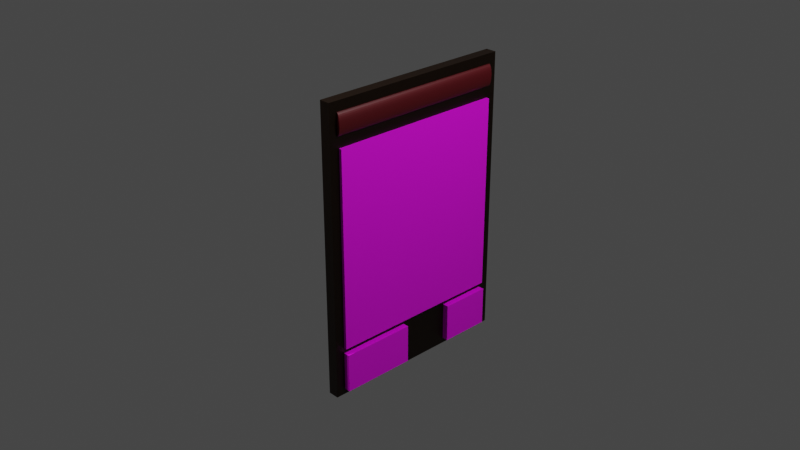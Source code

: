 # Source: Raider.blend  (saved by Blender 2.80.75; exported with 4.5.12 LTS)
import bpy
from mathutils import Matrix  # noqa: F401  (used for matrix-valued properties, if any)

bpy.ops.wm.read_factory_settings(use_empty=True)
scene = bpy.context.scene
scene.name = 'Scene'

# ---- collections
col_collection = bpy.data.collections.new('Collection'); scene.collection.children.link(col_collection)

# ---- images (referenced by path relative to the original .blend; pixels are not part of the script)
import os
ASSET_DIR = os.environ.get("B2B_ASSET_DIR", "")  # directory of the original .blend (textures are referenced by path, not embedded)
HERE = os.path.dirname(os.path.abspath(__file__))  # packed textures are extracted next to this script under _unpacked/

def load_image(name, relpath, width, height, colorspace="sRGB"):
    """Load a texture the original file referenced (path relative to the .blend, or extracted next to this script)."""
    p = next((c for c in (os.path.join(HERE, relpath), os.path.join(ASSET_DIR, relpath)) if relpath and os.path.exists(c)), "")
    if p:
        img = bpy.data.images.load(p, check_existing=True)
        img.name = name
    else:  # same state as the original file: an image datablock whose file is absent (Cycles renders it pink)
        img = bpy.data.images.new(name, width, height)
        img.source = "FILE"
        img.filepath = "//" + (relpath or name)
    img.colorspace_settings.name = colorspace
    return img
img_raider_png_001 = load_image('Raider.png.001', 'Card Art/Raider.png', 1024, 1024, 'sRGB')
img_raiderattack_png_002 = load_image('RaiderAttack.png.002', 'Card Art/RaiderAttack.png', 1024, 1024, 'sRGB')
img_raiderdefense_png_003 = load_image('RaiderDefense.png.003', 'Card Art/RaiderDefense.png', 1024, 1024, 'sRGB')

# ---- materials (node trees are filled in below, after node groups)
mat_card_back_001 = bpy.data.materials.new('Card Back.001')
mat_card_back_001.alpha_threshold = 0.0
mat_card_back_001.use_transparent_shadow = False
mat_card_back_001.line_color = (0.0, 0.0, 0.0, 1.0)
mat_portrait_001 = bpy.data.materials.new('Portrait.001')
mat_portrait_001.use_transparent_shadow = False
mat_top_bar_001 = bpy.data.materials.new('Top Bar.001')
mat_top_bar_001.use_transparent_shadow = False
mat_material = bpy.data.materials.new('Material')
mat_material.use_transparent_shadow = False
mat_material_001 = bpy.data.materials.new('Material.001')
mat_material_001.use_transparent_shadow = False

# ---- material node trees
mat_card_back_001.use_nodes = True; mat_card_back_001.node_tree.nodes.clear()
_N = mat_card_back_001.node_tree.nodes; _L = mat_card_back_001.node_tree.links
n0 = _N.new('ShaderNodeOutputMaterial'); n0.name = 'Material Output'; n0.location = (300, 300)
n1 = _N.new('ShaderNodeBsdfPrincipled'); n1.name = 'Principled BSDF'; n1.location = (10, 300)
n1.distribution = 'GGX'
n1.subsurface_method = 'BURLEY'
n1.inputs[0].default_value = (0.01109, 0.00379, 0.0, 1.0)
n1.inputs[1].default_value = 0.5333
n1.inputs[2].default_value = 0.4
n1.inputs[3].default_value = 1.45
n1.inputs[27].default_value = (0.0, 0.0, 0.0, 1.0)
n1.inputs[28].default_value = 1.0
_L.new(n1.outputs[0], n0.inputs[0])
n0.is_active_output = True
mat_portrait_001.use_nodes = True; mat_portrait_001.node_tree.nodes.clear()
_N = mat_portrait_001.node_tree.nodes; _L = mat_portrait_001.node_tree.links
n0 = _N.new('ShaderNodeOutputMaterial'); n0.name = 'Material Output'; n0.location = (300, 300)
n1 = _N.new('ShaderNodeBsdfPrincipled'); n1.name = 'Principled BSDF'; n1.location = (10, 300)
n1.distribution = 'GGX'
n1.subsurface_method = 'BURLEY'
n1.inputs[3].default_value = 1.45
n1.inputs[27].default_value = (0.0, 0.0, 0.0, 1.0)
n1.inputs[28].default_value = 1.0
n2 = _N.new('ShaderNodeTexImage'); n2.name = 'Image Texture'; n2.location = (-280, 280)
n2.image = img_raider_png_001
_L.new(n1.outputs[0], n0.inputs[0])
_L.new(n2.outputs[0], n1.inputs[0])
n0.is_active_output = True
mat_top_bar_001.use_nodes = True; mat_top_bar_001.node_tree.nodes.clear()
_N = mat_top_bar_001.node_tree.nodes; _L = mat_top_bar_001.node_tree.links
n0 = _N.new('ShaderNodeOutputMaterial'); n0.name = 'Material Output'; n0.location = (300, 300)
n1 = _N.new('ShaderNodeBsdfPrincipled'); n1.name = 'Principled BSDF'; n1.location = (10, 300)
n1.distribution = 'GGX'
n1.subsurface_method = 'BURLEY'
n1.inputs[0].default_value = (0.07324, 0.0, 0.002889, 1.0)
n1.inputs[3].default_value = 1.45
n1.inputs[27].default_value = (0.0, 0.0, 0.0, 1.0)
n1.inputs[28].default_value = 1.0
_L.new(n1.outputs[0], n0.inputs[0])
n0.is_active_output = True
mat_material.use_nodes = True; mat_material.node_tree.nodes.clear()
_N = mat_material.node_tree.nodes; _L = mat_material.node_tree.links
n0 = _N.new('ShaderNodeOutputMaterial'); n0.name = 'Material Output'; n0.location = (300, 300)
n1 = _N.new('ShaderNodeBsdfPrincipled'); n1.name = 'Principled BSDF'; n1.location = (10, 300)
n1.distribution = 'GGX'
n1.subsurface_method = 'BURLEY'
n1.inputs[3].default_value = 1.45
n1.inputs[27].default_value = (0.0, 0.0, 0.0, 1.0)
n1.inputs[28].default_value = 1.0
n2 = _N.new('ShaderNodeTexImage'); n2.name = 'Image Texture'; n2.location = (-280, 280)
n2.image = img_raiderattack_png_002
_L.new(n1.outputs[0], n0.inputs[0])
_L.new(n2.outputs[0], n1.inputs[0])
n0.is_active_output = True
mat_material_001.use_nodes = True; mat_material_001.node_tree.nodes.clear()
_N = mat_material_001.node_tree.nodes; _L = mat_material_001.node_tree.links
n0 = _N.new('ShaderNodeOutputMaterial'); n0.name = 'Material Output'; n0.location = (300, 300)
n1 = _N.new('ShaderNodeBsdfPrincipled'); n1.name = 'Principled BSDF'; n1.location = (10, 300)
n1.distribution = 'GGX'
n1.subsurface_method = 'BURLEY'
n1.inputs[3].default_value = 1.45
n1.inputs[27].default_value = (0.0, 0.0, 0.0, 1.0)
n1.inputs[28].default_value = 1.0
n2 = _N.new('ShaderNodeTexImage'); n2.name = 'Image Texture'; n2.location = (-280, 280)
n2.image = img_raiderdefense_png_003
_L.new(n1.outputs[0], n0.inputs[0])
_L.new(n2.outputs[0], n1.inputs[0])
n0.is_active_output = True

# ---- world
world_world = bpy.data.worlds.new('World'); scene.world = world_world
world_world.use_nodes = True; world_world.node_tree.nodes.clear()
_N = world_world.node_tree.nodes; _L = world_world.node_tree.links
n0 = _N.new('ShaderNodeOutputWorld'); n0.name = 'World Output'; n0.location = (300, 300)
n1 = _N.new('ShaderNodeBackground'); n1.name = 'Background'; n1.location = (10, 300)
n1.inputs[0].default_value = (0.05088, 0.05088, 0.05088, 1.0)
_L.new(n1.outputs[0], n0.inputs[0])
n0.is_active_output = True
world_world.color = (0.05088, 0.05088, 0.05088)
world_world.use_sun_shadow = False
world_world.sun_shadow_jitter_overblur = 0.0

# ---- cameras
cam_camera = bpy.data.cameras.new('Camera')
cam_camera.clip_end = 100.0
cam_camera.ortho_scale = 7.314
cam_camera_001 = bpy.data.cameras.new('Camera.001')
cam_camera_001.clip_end = 100.0
cam_camera_001.ortho_scale = 7.314

# ---- lights
light_light = bpy.data.lights.new('Light', 'POINT')
light_light.transmission_factor = 0.0
light_light.energy = 1000.0
light_light.shadow_soft_size = 0.1
light_light.shadow_maximum_resolution = 0.006
light_light.use_absolute_resolution = True
light_light_001 = bpy.data.lights.new('Light.001', 'POINT')
light_light_001.transmission_factor = 0.0
light_light_001.energy = 1000.0
light_light_001.shadow_soft_size = 0.1
light_light_001.shadow_maximum_resolution = 0.006
light_light_001.use_absolute_resolution = True

# ---- meshes
me_circle_001 = bpy.data.meshes.new('Circle.001')
me_circle_001.from_pydata([(0.0, 1.0, 0.0), (-0.1951, 0.9808, 0.0), (-0.3827, 0.9239, 0.0), (-0.5556, 0.8315, 0.0), (-0.7071, 0.7071, 0.0), (-0.8315, 0.5556, 0.0), (-0.9239, 0.3827, 0.0), (-0.9808, 0.1951, 0.0), (-1.0, 7.55e-08, 0.0), (-0.9808, -0.1951, 0.0), (-0.9239, -0.3827, 0.0), (-0.8315, -0.5556, 0.0), (-0.7071, -0.7071, 0.0), (-0.5556, -0.8315, 0.0), (-0.3827, -0.9239, 0.0), (-0.1951, -0.9808, 0.0), (3.258e-07, -1.0, 0.0), (0.1951, -0.9808, 0.0), (0.3827, -0.9239, 0.0), (0.5556, -0.8315, 0.0), (0.7071, -0.7071, 0.0), (0.8315, -0.5556, 0.0), (0.9239, -0.3827, 0.0), (0.9808, -0.1951, 0.0), (1.0, 9.656e-07, 0.0), (0.9808, 0.1951, 0.0), (0.9239, 0.3827, 0.0), (0.8315, 0.5556, 0.0), (0.7071, 0.7071, 0.0), (0.5556, 0.8315, 0.0), (0.3827, 0.9239, 0.0), (0.1951, 0.9808, 0.0)], [(1, 0), (2, 1), (3, 2), (4, 3), (5, 4), (6, 5), (7, 6), (8, 7), (9, 8), (10, 9), (11, 10), (12, 11), (13, 12), (14, 13), (15, 14), (16, 15), (17, 16), (18, 17), (19, 18), (20, 19), (21, 20), (22, 21), (23, 22), (24, 23), (25, 24), (26, 25), (27, 26), (28, 27), (29, 28), (30, 29), (31, 30), (0, 31)], [])
_uv = me_circle_001.uv_layers.new(name='UVMap')
_uv.uv.foreach_set('vector', [])
me_circle_001.use_remesh_preserve_volume = False
me_circle_001.use_remesh_preserve_attributes = False
me_circle_001.use_mirror_vertex_groups = False
me_circle_001.update()
me_cube_003 = bpy.data.meshes.new('Cube.003')
me_cube_003.from_pydata([(1.0, 1.0, 1.0), (1.0, 1.0, -1.0), (1.0, -1.0, 1.0), (1.0, -1.0, -1.0), (-1.0, 1.0, 1.0), (-1.0, 1.0, -1.0), (-1.0, -1.0, 1.0), (-1.0, -1.0, -1.0)], [], [(0, 4, 6, 2), (3, 2, 6, 7), (7, 6, 4, 5), (5, 1, 3, 7), (1, 0, 2, 3), (5, 4, 0, 1)])
_uv = me_cube_003.uv_layers.new(name='UVMap')
_uv.uv.foreach_set('vector', [0.375, 0.0, 0.625, 0.0, 0.625, 0.25, 0.375, 0.25, 0.375, 0.25, 0.625, 0.25, 0.625, 0.5, 0.375, 0.5, 0.375, 0.5, 0.625, 0.5, 0.625, 0.75, 0.375, 0.75, 0.375, 0.75, 0.625, 0.75, 0.625, 1.0, 0.375, 1.0, 0.125, 0.5, 0.375, 0.5, 0.375, 0.75, 0.125, 0.75, 0.625, 0.5, 0.875, 0.5, 0.875, 0.75, 0.625, 0.75])
me_cube_003.materials.append(mat_card_back_001)
me_cube_003.use_remesh_preserve_volume = False
me_cube_003.use_remesh_preserve_attributes = False
me_cube_003.use_mirror_vertex_groups = False
me_cube_003.update()
me_cube_002 = bpy.data.meshes.new('Cube.002')
me_cube_002.from_pydata([(-1.0, -1.0, -1.0), (-1.0, -1.0, 1.0), (-1.0, 1.0, -1.0), (-1.0, 1.0, 1.0), (1.0, -1.0, -1.0), (1.0, -1.0, 1.0), (1.0, 1.0, -1.0), (1.0, 1.0, 1.0)], [], [(0, 1, 3, 2), (2, 3, 7, 6), (6, 7, 5, 4), (4, 5, 1, 0), (2, 6, 4, 0), (7, 3, 1, 5)])
_uv = me_cube_002.uv_layers.new(name='UVMap')
_uv.uv.foreach_set('vector', [0.9696, 0.3622, 0.9683, 0.8773, -0.08919, 0.876, -0.08793, 0.3609, -1.768, 0.4462, -1.763, 1.032, -0.09545, 0.9079, -0.1005, 0.3221, 0.003447, 0.3133, 0.003447, 0.9932, 0.9776, 0.9932, 0.9776, 0.3133, -2.364, -0.01844, -2.373, 1.033, -4.531, 1.024, -4.522, -0.02755, -0.1968, -1.06, -0.2059, -0.009321, -2.364, -0.01844, -2.355, -1.07, -0.09545, 0.9079, -0.5547, 1.613, 0.6479, 1.608, 1.107, 0.9028])
me_cube_002.materials.append(mat_portrait_001)
me_cube_002.use_remesh_preserve_volume = False
me_cube_002.use_remesh_preserve_attributes = False
me_cube_002.use_mirror_vertex_groups = False
me_cube_002.update()
me_cylinder_005 = bpy.data.meshes.new('Cylinder.005')
me_cylinder_005.from_pydata([(0.0, 1.0, -1.0), (0.0, 1.0, 1.0), (0.1951, 0.9808, -1.0), (0.1951, 0.9808, 1.0), (0.3827, 0.9239, -1.0), (0.3827, 0.9239, 1.0), (0.5556, 0.8315, -1.0), (0.5556, 0.8315, 1.0), (0.7071, 0.7071, -1.0), (0.7071, 0.7071, 1.0), (0.8315, 0.5556, -1.0), (0.8315, 0.5556, 1.0), (0.9239, 0.3827, -1.0), (0.9239, 0.3827, 1.0), (0.9808, 0.1951, -1.0), (0.9808, 0.1951, 1.0), (1.0, 7.55e-08, -1.0), (1.0, 7.55e-08, 1.0), (0.9808, -0.1951, -1.0), (0.9808, -0.1951, 1.0), (0.9239, -0.3827, -1.0), (0.9239, -0.3827, 1.0), (0.8315, -0.5556, -1.0), (0.8315, -0.5556, 1.0), (0.7071, -0.7071, -1.0), (0.7071, -0.7071, 1.0), (0.5556, -0.8315, -1.0), (0.5556, -0.8315, 1.0), (0.3827, -0.9239, -1.0), (0.3827, -0.9239, 1.0), (0.1951, -0.9808, -1.0), (0.1951, -0.9808, 1.0), (-3.258e-07, -1.0, -1.0), (-3.258e-07, -1.0, 1.0), (-0.1951, -0.9808, -1.0), (-0.1951, -0.9808, 1.0), (-0.3827, -0.9239, -1.0), (-0.3827, -0.9239, 1.0), (-0.5556, -0.8315, -1.0), (-0.5556, -0.8315, 1.0), (-0.7071, -0.7071, -1.0), (-0.7071, -0.7071, 1.0), (-0.8315, -0.5556, -1.0), (-0.8315, -0.5556, 1.0), (-0.9239, -0.3827, -1.0), (-0.9239, -0.3827, 1.0), (-0.9808, -0.1951, -1.0), (-0.9808, -0.1951, 1.0), (-1.0, 9.656e-07, -1.0), (-1.0, 9.656e-07, 1.0), (-0.9808, 0.1951, -1.0), (-0.9808, 0.1951, 1.0), (-0.9239, 0.3827, -1.0), (-0.9239, 0.3827, 1.0), (-0.8315, 0.5556, -1.0), (-0.8315, 0.5556, 1.0), (-0.7071, 0.7071, -1.0), (-0.7071, 0.7071, 1.0), (-0.5556, 0.8315, -1.0), (-0.5556, 0.8315, 1.0), (-0.3827, 0.9239, -1.0), (-0.3827, 0.9239, 1.0), (-0.1951, 0.9808, -1.0), (-0.1951, 0.9808, 1.0)], [], [(0, 1, 3, 2), (2, 3, 5, 4), (4, 5, 7, 6), (6, 7, 9, 8), (8, 9, 11, 10), (10, 11, 13, 12), (12, 13, 15, 14), (14, 15, 17, 16), (16, 17, 19, 18), (18, 19, 21, 20), (20, 21, 23, 22), (22, 23, 25, 24), (24, 25, 27, 26), (26, 27, 29, 28), (28, 29, 31, 30), (30, 31, 33, 32), (32, 33, 35, 34), (34, 35, 37, 36), (36, 37, 39, 38), (38, 39, 41, 40), (40, 41, 43, 42), (42, 43, 45, 44), (44, 45, 47, 46), (46, 47, 49, 48), (48, 49, 51, 50), (50, 51, 53, 52), (52, 53, 55, 54), (54, 55, 57, 56), (56, 57, 59, 58), (58, 59, 61, 60), (3, 1, 63, 61, 59, 57, 55, 53, 51, 49, 47, 45, 43, 41, 39, 37, 35, 33, 31, 29, 27, 25, 23, 21, 19, 17, 15, 13, 11, 9, 7, 5), (60, 61, 63, 62), (62, 63, 1, 0), (0, 2, 4, 6, 8, 10, 12, 14, 16, 18, 20, 22, 24, 26, 28, 30, 32, 34, 36, 38, 40, 42, 44, 46, 48, 50, 52, 54, 56, 58, 60, 62)])
_uv = me_cylinder_005.uv_layers.new(name='UVMap')
_uv.uv.foreach_set('vector', [1.0, 0.5, 1.0, 1.0, 0.9688, 1.0, 0.9688, 0.5, 0.9688, 0.5, 0.9688, 1.0, 0.9375, 1.0, 0.9375, 0.5, 0.9375, 0.5, 0.9375, 1.0, 0.9062, 1.0, 0.9062, 0.5, 0.9062, 0.5, 0.9062, 1.0, 0.875, 1.0, 0.875, 0.5, 0.875, 0.5, 0.875, 1.0, 0.8438, 1.0, 0.8438, 0.5, 0.8438, 0.5, 0.8438, 1.0, 0.8125, 1.0, 0.8125, 0.5, 0.8125, 0.5, 0.8125, 1.0, 0.7812, 1.0, 0.7812, 0.5, 0.7812, 0.5, 0.7812, 1.0, 0.75, 1.0, 0.75, 0.5, 0.75, 0.5, 0.75, 1.0, 0.7188, 1.0, 0.7188, 0.5, 0.7188, 0.5, 0.7188, 1.0, 0.6875, 1.0, 0.6875, 0.5, 0.6875, 0.5, 0.6875, 1.0, 0.6562, 1.0, 0.6562, 0.5, 0.6562, 0.5, 0.6562, 1.0, 0.625, 1.0, 0.625, 0.5, 0.625, 0.5, 0.625, 1.0, 0.5938, 1.0, 0.5938, 0.5, 0.5938, 0.5, 0.5938, 1.0, 0.5625, 1.0, 0.5625, 0.5, 0.5625, 0.5, 0.5625, 1.0, 0.5312, 1.0, 0.5312, 0.5, 0.5312, 0.5, 0.5312, 1.0, 0.5, 1.0, 0.5, 0.5, 0.5, 0.5, 0.5, 1.0, 0.4688, 1.0, 0.4688, 0.5, 0.4688, 0.5, 0.4688, 1.0, 0.4375, 1.0, 0.4375, 0.5, 0.4375, 0.5, 0.4375, 1.0, 0.4062, 1.0, 0.4062, 0.5, 0.4062, 0.5, 0.4062, 1.0, 0.375, 1.0, 0.375, 0.5, 0.375, 0.5, 0.375, 1.0, 0.3438, 1.0, 0.3438, 0.5, 0.3438, 0.5, 0.3438, 1.0, 0.3125, 1.0, 0.3125, 0.5, 0.3125, 0.5, 0.3125, 1.0, 0.2812, 1.0, 0.2812, 0.5, 0.2812, 0.5, 0.2812, 1.0, 0.25, 1.0, 0.25, 0.5, 0.25, 0.5, 0.25, 1.0, 0.2188, 1.0, 0.2188, 0.5, 0.2188, 0.5, 0.2188, 1.0, 0.1875, 1.0, 0.1875, 0.5, 0.1875, 0.5, 0.1875, 1.0, 0.1562, 1.0, 0.1562, 0.5, 0.1562, 0.5, 0.1562, 1.0, 0.125, 1.0, 0.125, 0.5, 0.125, 0.5, 0.125, 1.0, 0.09375, 1.0, 0.09375, 0.5, 0.09375, 0.5, 0.09375, 1.0, 0.0625, 1.0, 0.0625, 0.5, 0.2968, 0.4854, 0.25, 0.49, 0.2032, 0.4854, 0.1582, 0.4717, 0.1167, 0.4496, 0.08029, 0.4197, 0.05045, 0.3833, 0.02827, 0.3418, 0.01461, 0.2968, 0.01, 0.25, 0.01461, 0.2032, 0.02827, 0.1582, 0.05045, 0.1167, 0.08029, 0.08029, 0.1167, 0.05045, 0.1582, 0.02827, 0.2032, 0.01461, 0.25, 0.01, 0.2968, 0.01461, 0.3418, 0.02827, 0.3833, 0.05045, 0.4197, 0.08029, 0.4496, 0.1167, 0.4717, 0.1582, 0.4854, 0.2032, 0.49, 0.25, 0.4854, 0.2968, 0.4717, 0.3418, 0.4496, 0.3833, 0.4197, 0.4197, 0.3833, 0.4496, 0.3418, 0.4717, 0.0625, 0.5, 0.0625, 1.0, 0.03125, 1.0, 0.03125, 0.5, 0.03125, 0.5, 0.03125, 1.0, 0.0, 1.0, 0.0, 0.5, 0.75, 0.49, 0.7968, 0.4854, 0.8418, 0.4717, 0.8833, 0.4496, 0.9197, 0.4197, 0.9496, 0.3833, 0.9717, 0.3418, 0.9854, 0.2968, 0.99, 0.25, 0.9854, 0.2032, 0.9717, 0.1582, 0.9496, 0.1167, 0.9197, 0.08029, 0.8833, 0.05045, 0.8418, 0.02827, 0.7968, 0.01461, 0.75, 0.01, 0.7032, 0.01461, 0.6582, 0.02827, 0.6167, 0.05045, 0.5803, 0.08029, 0.5504, 0.1167, 0.5283, 0.1582, 0.5146, 0.2032, 0.51, 0.25, 0.5146, 0.2968, 0.5283, 0.3418, 0.5504, 0.3833, 0.5803, 0.4197, 0.6167, 0.4496, 0.6582, 0.4717, 0.7032, 0.4854])
me_cylinder_005.materials.append(mat_top_bar_001)
me_cylinder_005.use_remesh_preserve_volume = False
me_cylinder_005.use_remesh_preserve_attributes = False
me_cylinder_005.use_mirror_vertex_groups = False
me_cylinder_005.update()
me_cube_004 = bpy.data.meshes.new('Cube.004')
me_cube_004.from_pydata([(-1.0, -1.0, -1.0), (-1.0, -1.0, 1.0), (-1.0, 1.0, -1.0), (-1.0, 1.0, 1.0), (1.0, -1.0, -1.0), (1.0, -1.0, 1.0), (1.0, 1.0, -1.0), (1.0, 1.0, 1.0)], [], [(0, 1, 3, 2), (2, 3, 7, 6), (6, 7, 5, 4), (4, 5, 1, 0), (2, 6, 4, 0), (7, 3, 1, 5)])
_uv = me_cube_004.uv_layers.new(name='UVMap')
_uv.uv.foreach_set('vector', [2.948, -0.5796, 2.941, 1.528, 1.966, 1.521, 1.973, -0.5867, 1.973, -0.5867, 1.966, 1.521, 0.9904, 0.9555, 0.9893, 0.06043, 0.9893, 0.06043, 0.9904, 0.9555, 0.04003, 0.9567, 0.03828, 0.06197, 0.03828, 0.06197, 0.04003, 0.9567, -0.9586, 1.499, -0.9515, -0.608, 1.006, -2.701, 0.9893, 0.06043, 0.03828, 0.06197, 0.03057, -2.708, 0.9904, 0.9555, 0.9843, 3.621, 0.009291, 3.614, 0.04003, 0.9567])
me_cube_004.materials.append(mat_material)
me_cube_004.use_remesh_preserve_volume = False
me_cube_004.use_remesh_preserve_attributes = False
me_cube_004.use_mirror_vertex_groups = False
me_cube_004.update()
me_cube_005 = bpy.data.meshes.new('Cube.005')
me_cube_005.from_pydata([(-1.0, -1.0, -1.0), (-1.0, -1.0, 1.0), (-1.0, 1.0, -1.0), (-1.0, 1.0, 1.0), (1.0, -1.0, -1.0), (1.0, -1.0, 1.0), (1.0, 1.0, -1.0), (1.0, 1.0, 1.0)], [], [(0, 1, 3, 2), (2, 3, 7, 6), (6, 7, 5, 4), (4, 5, 1, 0), (2, 6, 4, 0), (7, 3, 1, 5)])
_uv = me_cube_005.uv_layers.new(name='UVMap')
_uv.uv.foreach_set('vector', [1.914, -0.04743, 1.915, 0.8822, 1.419, 0.883, 1.418, -0.04659, 1.418, -0.04659, 1.419, 0.883, 0.9221, 0.8369, 0.9212, 0.09781, 0.9212, 0.09781, 0.9221, 0.8369, 0.1684, 0.8377, 0.17, 0.09859, 0.17, 0.09859, 0.1684, 0.8377, -0.07083, 0.8856, -0.07166, -0.04408, 0.9204, -0.9754, 0.9212, 0.09781, 0.17, 0.09859, 0.4239, -0.9746, 0.9221, 0.8369, 0.9229, 1.814, 0.4265, 1.814, 0.1684, 0.8377])
me_cube_005.materials.append(mat_material_001)
me_cube_005.use_remesh_preserve_volume = False
me_cube_005.use_remesh_preserve_attributes = False
me_cube_005.use_mirror_vertex_groups = False
me_cube_005.update()

# ---- objects
ob_light = bpy.data.objects.new('Light', light_light)
ob_camera = bpy.data.objects.new('Camera', cam_camera)
ob_camera_001 = bpy.data.objects.new('Camera.001', cam_camera_001)
ob_circle_001 = bpy.data.objects.new('Circle.001', me_circle_001)
ob_cube_003 = bpy.data.objects.new('Cube.003', me_cube_003)
ob_cube_002 = bpy.data.objects.new('Cube.002', me_cube_002)
ob_cylinder_005 = bpy.data.objects.new('Cylinder.005', me_cylinder_005)
ob_light_001 = bpy.data.objects.new('Light.001', light_light_001)
ob_cube_004 = bpy.data.objects.new('Cube.004', me_cube_004)
ob_cube_005 = bpy.data.objects.new('Cube.005', me_cube_005)

# ---- transforms, parenting, visibility, modifiers, constraints
ob_light.location = (-0.4841, -2.461, 5.798)
ob_light.rotation_euler = (0.6503, 0.05522, 1.866)
ob_light.lock_rotations_4d = False
ob_light.empty_display_type = 'ARROWS'
ob_light.color = (0.0, 0.0, 0.0, 0.0)
ob_light.lineart.crease_threshold = 0.0
ob_camera.location = (7.359, -6.926, 4.958)
ob_camera.rotation_euler = (1.109, 0.0, 0.8149)
ob_camera.lock_rotations_4d = False
ob_camera.empty_display_type = 'ARROWS'
ob_camera.color = (0.0, 0.0, 0.0, 0.0)
ob_camera.display_type = 'WIRE'
ob_camera.lineart.crease_threshold = 0.0
ob_camera_001.location = (12.01, -3.283, 4.958)
ob_camera_001.rotation_euler = (1.109, 0.0, 0.8149)
ob_camera_001.lock_rotations_4d = False
ob_camera_001.empty_display_type = 'ARROWS'
ob_camera_001.color = (0.0, 0.0, 0.0, 0.0)
ob_camera_001.display_type = 'WIRE'
ob_camera_001.lineart.crease_threshold = 0.0
ob_circle_001.location = (0.08703, 0.1756, -0.1063)
ob_circle_001.lineart.crease_threshold = 0.0
ob_cube_003.location = (0.007031, 0.1756, -0.1063)
ob_cube_003.scale = (0.06, 1.11, 1.6)
ob_cube_003.lock_rotations_4d = False
ob_cube_003.empty_display_type = 'ARROWS'
ob_cube_003.lineart.crease_threshold = 0.0
ob_cube_002.location = (0.07622, 0.1756, -0.06737)
ob_cube_002.rotation_euler = (0.0, -0.0, -3.142)
ob_cube_002.scale = (-0.02348, 1.0, 1.089)
ob_cube_002.lineart.crease_threshold = 0.0
ob_cylinder_005.location = (0.06703, 0.1756, 1.264)
ob_cylinder_005.rotation_euler = (-1.571, 0.0, 0.0)
ob_cylinder_005.scale = (0.04, 0.12, 1.02)
ob_cylinder_005.lineart.crease_threshold = 0.0
ob_light_001.location = (4.163, 1.181, 5.798)
ob_light_001.rotation_euler = (0.6503, 0.05522, 1.866)
ob_light_001.lock_rotations_4d = False
ob_light_001.empty_display_type = 'ARROWS'
ob_light_001.color = (0.0, 0.0, 0.0, 0.0)
ob_light_001.lineart.crease_threshold = 0.0
ob_cube_004.location = (0.0822, -0.4119, -1.432)
ob_cube_004.scale = (0.05149, 0.4131, 0.2162)
ob_cube_004.lineart.crease_threshold = 0.0
ob_cube_005.location = (0.0822, 0.8803, -1.432)
ob_cube_005.scale = (0.05149, 0.283, 0.2162)
ob_cube_005.lineart.crease_threshold = 0.0

# ---- collection membership
col_collection.objects.link(ob_light)
col_collection.objects.link(ob_camera)
col_collection.objects.link(ob_camera_001)
col_collection.objects.link(ob_circle_001)
col_collection.objects.link(ob_cube_003)
col_collection.objects.link(ob_cube_002)
col_collection.objects.link(ob_cylinder_005)
col_collection.objects.link(ob_light_001)
col_collection.objects.link(ob_cube_004)
col_collection.objects.link(ob_cube_005)

# ---- scene / render settings (as saved in the file)
scene.camera = ob_camera
scene.frame_start = 1; scene.frame_end = 250; scene.frame_set(1)
scene.render.engine = 'BLENDER_EEVEE_NEXT'
scene.cycles.use_denoising = False
scene.cycles.samples = 128
scene.cycles.sampling_pattern = 'TABULATED_SOBOL'
scene.cycles.use_adaptive_sampling = False
scene.cycles.use_light_tree = False
scene.view_settings.view_transform = 'Filmic'
bpy.context.view_layer.update()
